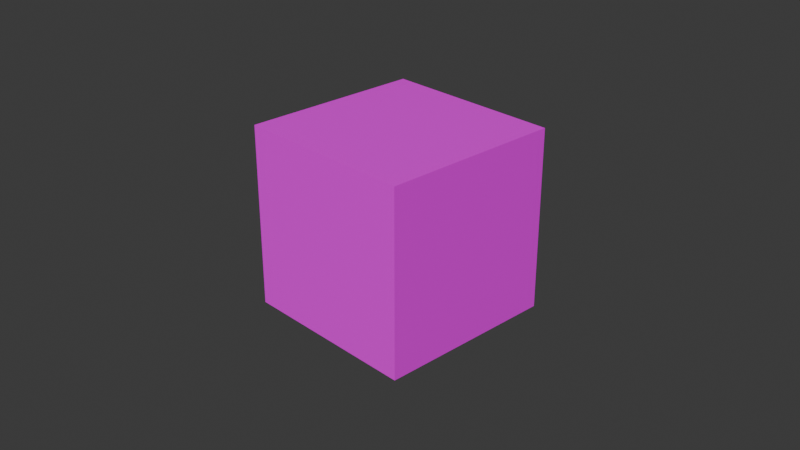 # Source: BlenderProject.blend  (saved by Blender 4.1.24; exported with 4.5.12 LTS)
import bpy
from mathutils import Matrix  # noqa: F401  (used for matrix-valued properties, if any)

bpy.ops.wm.read_factory_settings(use_empty=True)
scene = bpy.context.scene
scene.name = 'Scene'

# ---- images (referenced by path relative to the original .blend; pixels are not part of the script)
import os
ASSET_DIR = os.environ.get("B2B_ASSET_DIR", "")  # directory of the original .blend (textures are referenced by path, not embedded)
HERE = os.path.dirname(os.path.abspath(__file__))  # packed textures are extracted next to this script under _unpacked/

def load_image(name, relpath, width, height, colorspace="sRGB"):
    """Load a texture the original file referenced (path relative to the .blend, or extracted next to this script)."""
    p = next((c for c in (os.path.join(HERE, relpath), os.path.join(ASSET_DIR, relpath)) if relpath and os.path.exists(c)), "")
    if p:
        img = bpy.data.images.load(p, check_existing=True)
        img.name = name
    else:  # same state as the original file: an image datablock whose file is absent (Cycles renders it pink)
        img = bpy.data.images.new(name, width, height)
        img.source = "FILE"
        img.filepath = "//" + (relpath or name)
    img.colorspace_settings.name = colorspace
    return img
img_texture_png = load_image('texture.png', 'texture.png', 1024, 1024, 'sRGB')

# ---- materials (node trees are filled in below, after node groups)
mat_material = bpy.data.materials.new('Material')
mat_material.alpha_threshold = 0.0
mat_material.use_transparent_shadow = False
mat_material.roughness = 0.5
mat_material.line_color = (0.0, 0.0, 0.0, 1.0)

# ---- material node trees
mat_material.use_nodes = True; mat_material.node_tree.nodes.clear()
_N = mat_material.node_tree.nodes; _L = mat_material.node_tree.links
n0 = _N.new('ShaderNodeOutputMaterial'); n0.name = 'Material Output'; n0.location = (300, 300)
n1 = _N.new('ShaderNodeBsdfPrincipled'); n1.name = 'Principled BSDF'; n1.location = (10, 300)
n1.inputs[3].default_value = 1.45
n2 = _N.new('ShaderNodeTexImage'); n2.name = 'Image Texture'; n2.location = (-398, 464)
n2.image = img_texture_png
n2.interpolation = 'Closest'
_L.new(n1.outputs[0], n0.inputs[0])
_L.new(n2.outputs[0], n1.inputs[0])
n0.is_active_output = True

# ---- world
world_world = bpy.data.worlds.new('World'); scene.world = world_world
world_world.use_nodes = True; world_world.node_tree.nodes.clear()
_N = world_world.node_tree.nodes; _L = world_world.node_tree.links
n0 = _N.new('ShaderNodeOutputWorld'); n0.name = 'World Output'; n0.location = (300, 300)
n1 = _N.new('ShaderNodeBackground'); n1.name = 'Background'; n1.location = (10, 300)
n1.inputs[0].default_value = (0.05088, 0.05088, 0.05088, 1.0)
_L.new(n1.outputs[0], n0.inputs[0])
n0.is_active_output = True
world_world.color = (0.05088, 0.05088, 0.05088)
world_world.use_sun_shadow = False
world_world.sun_shadow_jitter_overblur = 0.0

# ---- cameras
cam_camera = bpy.data.cameras.new('Camera')
cam_camera.clip_end = 100.0
cam_camera.ortho_scale = 7.314

# ---- meshes
me_cube = bpy.data.meshes.new('Cube')
me_cube.from_pydata([(1.0, 1.0, 1.0), (1.0, 1.0, -1.0), (1.0, -1.0, 1.0), (1.0, -1.0, -1.0), (-1.0, 1.0, 1.0), (-1.0, 1.0, -1.0), (-1.0, -1.0, 1.0), (-1.0, -1.0, -1.0)], [], [(0, 4, 6, 2), (3, 2, 6, 7), (7, 6, 4, 5), (5, 1, 3, 7), (1, 0, 2, 3), (5, 4, 0, 1)])
_uv = me_cube.uv_layers.new(name='UVMap')
_uv.uv.foreach_set('vector', [0.9999, 9.999e-05, 0.9999, 0.9999, 0.0001001, 0.9999, 9.996e-05, 0.0001, 0.9999, 0.0001, 0.9999, 0.9999, 0.0001, 0.9999, 9.994e-05, 0.0001, 0.0001001, 0.9999, 0.0001, 0.0001, 0.9999, 0.0001, 0.9999, 0.9999, 9.999e-05, 0.9999, 9.996e-05, 9.996e-05, 0.9999, 0.0001, 0.9999, 0.9999, 0.9999, 0.0001, 0.9999, 0.9999, 0.0001, 0.9999, 9.994e-05, 0.0001, 0.0001001, 0.9999, 0.0001, 0.0001, 0.9999, 0.0001, 0.9999, 0.9999])
me_cube.materials.append(mat_material)
me_cube.use_mirror_vertex_groups = False
me_cube.update()

# ---- objects
ob_camera = bpy.data.objects.new('Camera', cam_camera)
ob_thiscubeshouldbegreen = bpy.data.objects.new('ThisCubeShouldBeGreen', me_cube)

# ---- transforms, parenting, visibility, modifiers, constraints
ob_camera.location = (7.359, -6.926, 4.958)
ob_camera.rotation_euler = (1.109, 0.0, 0.8149)
ob_camera.lock_rotations_4d = False
ob_camera.empty_display_type = 'ARROWS'
ob_camera.color = (0.0, 0.0, 0.0, 0.0)
ob_camera.display_type = 'WIRE'
ob_camera.lineart.crease_threshold = 0.0
ob_thiscubeshouldbegreen.location = (0.0, 0.0, 0.0)
ob_thiscubeshouldbegreen.lock_rotations_4d = False
ob_thiscubeshouldbegreen.empty_display_type = 'ARROWS'
ob_thiscubeshouldbegreen.lineart.crease_threshold = 0.0

# ---- collection membership
scene.collection.objects.link(ob_camera)
scene.collection.objects.link(ob_thiscubeshouldbegreen)

# ---- scene / render settings (as saved in the file)
scene.camera = ob_camera
scene.frame_start = 1; scene.frame_end = 250; scene.frame_set(1)
scene.render.engine = 'BLENDER_EEVEE_NEXT'
scene.cycles.sampling_pattern = 'TABULATED_SOBOL'
scene.eevee.ray_tracing_options.trace_max_roughness = 0.0
bpy.context.view_layer.update()

# ---- added for rendering (the .blend has no usable light): sun
light_auto_sun = bpy.data.lights.new('AutoSun', 'SUN')
light_auto_sun.energy = 3.0
light_auto_sun.angle = 0.0523599
ob_auto_sun = bpy.data.objects.new('AutoSun', light_auto_sun)
scene.collection.objects.link(ob_auto_sun)
ob_auto_sun.rotation_euler = (0.872665, 0.174533, 0.523599)
bpy.context.view_layer.update()

